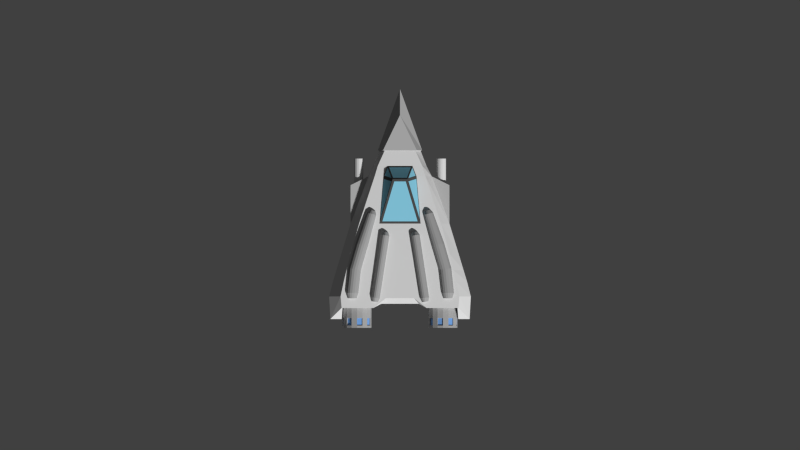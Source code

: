 # Source: ship.blend  (saved by Blender 2.74.0; exported with 4.5.12 LTS)
import bpy
from mathutils import Matrix  # noqa: F401  (used for matrix-valued properties, if any)

bpy.ops.wm.read_factory_settings(use_empty=True)
scene = bpy.context.scene
scene.name = 'Scene'

# ---- collections
col_collection_1 = bpy.data.collections.new('Collection 1'); scene.collection.children.link(col_collection_1)

# ---- materials (node trees are filled in below, after node groups)
mat_accent_001 = bpy.data.materials.new('Accent.001')
mat_accent_001.alpha_threshold = 0.0
mat_accent_001.use_transparent_shadow = False
mat_accent_001.diffuse_color = (0.3844, 0.3844, 0.3844, 1.0)
mat_accent_001.roughness = 0.5
mat_material_002 = bpy.data.materials.new('Material.002')
mat_material_002.alpha_threshold = 0.0
mat_material_002.use_transparent_shadow = False
mat_material_002.roughness = 0.5
mat_hull = bpy.data.materials.new('Hull')
mat_hull.alpha_threshold = 0.0
mat_hull.use_transparent_shadow = False
mat_hull.diffuse_color = (0.8007, 0.8007, 0.8007, 1.0)
mat_hull.roughness = 0.5
mat_hull.line_color = (0.0, 0.0, 0.0, 1.0)
mat_engines = bpy.data.materials.new('Engines')
mat_engines.alpha_threshold = 0.0
mat_engines.use_transparent_shadow = False
mat_engines.diffuse_color = (0.4109, 0.4109, 0.4109, 1.0)
mat_engines.roughness = 0.5
mat_glow = bpy.data.materials.new('Glow')
mat_glow.alpha_threshold = 0.0
mat_glow.use_transparent_shadow = False
mat_glow.diffuse_color = (0.1878, 0.3953, 0.8, 1.0)
mat_glow.roughness = 0.5
mat_cockpit = bpy.data.materials.new('Cockpit')
mat_cockpit.alpha_threshold = 0.0
mat_cockpit.use_transparent_shadow = False
mat_cockpit.diffuse_color = (0.2558, 0.6259, 0.8, 1.0)
mat_cockpit.roughness = 0.5
mat_accent = bpy.data.materials.new('Accent')
mat_accent.alpha_threshold = 0.0
mat_accent.use_transparent_shadow = False
mat_accent.diffuse_color = (0.5277, 0.5277, 0.5277, 1.0)
mat_accent.roughness = 0.5
mat_cockpitaccent = bpy.data.materials.new('CockpitAccent')
mat_cockpitaccent.alpha_threshold = 0.0
mat_cockpitaccent.use_transparent_shadow = False
mat_cockpitaccent.diffuse_color = (0.08001, 0.08001, 0.08001, 1.0)
mat_cockpitaccent.roughness = 0.5

# ---- material node trees

# ---- world
world_world = bpy.data.worlds.new('World'); scene.world = world_world
world_world.color = (0.05088, 0.05088, 0.05088)
world_world.use_sun_shadow = False
world_world.sun_shadow_jitter_overblur = 0.0
world_world.cycles.sampling_method = 'MANUAL'
world_world.cycles.sample_map_resolution = 256

# ---- cameras
cam_camera = bpy.data.cameras.new('Camera')
cam_camera.type = 'ORTHO'
cam_camera.clip_end = 100.0
cam_camera.lens = 35.0
cam_camera.sensor_width = 32.0
cam_camera.sensor_height = 18.0
cam_camera.ortho_scale = 7.314
cam_camera.dof.focus_distance = 0.0
cam_camera.dof.aperture_fstop = 128.0

# ---- meshes
me_cylinder_003 = bpy.data.meshes.new('Cylinder.003')
me_cylinder_003.from_pydata([(-0.1764, 0.3744, 0.3579), (-0.2253, 0.3705, 0.679), (-0.1607, 0.3699, 0.3603), (-0.2095, 0.366, 0.6813), (-0.1474, 0.3573, 0.3622), (-0.1962, 0.3534, 0.6833), (-0.1385, 0.3386, 0.3634), (-0.1874, 0.3347, 0.6845), (-0.1355, 0.3166, 0.3638), (-0.1843, 0.3127, 0.6848), (-0.1387, 0.2946, 0.3631), (-0.1875, 0.2907, 0.6842), (-0.1476, 0.276, 0.3617), (-0.1965, 0.2721, 0.6827), (-0.161, 0.2636, 0.3595), (-0.2099, 0.2597, 0.6806), (-0.1768, 0.2594, 0.3571), (-0.2256, 0.2555, 0.6782), (-0.1925, 0.2639, 0.3548), (-0.2413, 0.26, 0.6758), (-0.2058, 0.2764, 0.3528), (-0.2546, 0.2725, 0.6739), (-0.2146, 0.2952, 0.3516), (-0.2635, 0.2913, 0.6727), (-0.2177, 0.3172, 0.3513), (-0.2666, 0.3133, 0.6723), (-0.2145, 0.3392, 0.3519), (-0.2634, 0.3353, 0.673), (-0.2055, 0.3578, 0.3534), (-0.2544, 0.3539, 0.6744), (-0.1921, 0.3702, 0.3555), (-0.241, 0.3663, 0.6766), (-0.2194, 0.351, 0.7162), (-0.2307, 0.3542, 0.7145), (-0.2097, 0.3418, 0.7176), (-0.2033, 0.3283, 0.7185), (-0.2011, 0.3123, 0.7188), (-0.2034, 0.2964, 0.7183), (-0.2099, 0.2829, 0.7172), (-0.2196, 0.274, 0.7157), (-0.231, 0.2709, 0.7139), (-0.2424, 0.2742, 0.7122), (-0.252, 0.2833, 0.7108), (-0.2584, 0.2968, 0.7099), (-0.2606, 0.3128, 0.7097), (-0.2583, 0.3287, 0.7102), (-0.2518, 0.3422, 0.7112), (-0.2421, 0.3511, 0.7128), (-0.1381, 0.3775, 0.1063), (-0.1224, 0.373, 0.1087), (-0.1091, 0.3604, 0.1106), (-0.1002, 0.3417, 0.1119), (-0.09717, 0.3196, 0.1122), (-0.1004, 0.2976, 0.1116), (-0.1093, 0.279, 0.1101), (-0.1227, 0.2667, 0.108), (-0.1385, 0.2624, 0.1055), (-0.1542, 0.2669, 0.1032), (-0.1675, 0.2795, 0.1012), (-0.1763, 0.2982, 0.09999), (-0.1794, 0.3203, 0.09967), (-0.1762, 0.3423, 0.1003), (-0.1672, 0.3609, 0.1018), (-0.1538, 0.3732, 0.1039), (-0.1336, 0.3567, 0.0764), (-0.1237, 0.3539, 0.07789), (-0.1153, 0.3459, 0.07912), (-0.1097, 0.3341, 0.0799), (-0.1077, 0.3201, 0.08011), (-0.1098, 0.3062, 0.07971), (-0.1154, 0.2944, 0.07877), (-0.1239, 0.2866, 0.07743), (-0.1339, 0.2839, 0.0759), (-0.1438, 0.2867, 0.0744), (-0.1522, 0.2947, 0.07317), (-0.1578, 0.3066, 0.07239), (-0.1598, 0.3205, 0.07219), (-0.1577, 0.3344, 0.07259), (-0.1521, 0.3462, 0.07352), (-0.1436, 0.354, 0.07486)], [], [(0, 1, 3, 2), (2, 3, 5, 4), (4, 5, 7, 6), (6, 7, 9, 8), (8, 9, 11, 10), (10, 11, 13, 12), (12, 13, 15, 14), (14, 15, 17, 16), (16, 17, 19, 18), (18, 19, 21, 20), (20, 21, 23, 22), (22, 23, 25, 24), (24, 25, 27, 26), (26, 27, 29, 28), (5, 3, 32, 34), (30, 31, 1, 0), (28, 29, 31, 30), (10, 12, 54, 53), (32, 33, 47, 46, 45, 44, 43, 42, 41, 40, 39, 38, 37, 36, 35, 34), (27, 25, 44, 45), (11, 9, 36, 37), (1, 31, 47, 33), (3, 1, 33, 32), (17, 15, 39, 40), (23, 21, 42, 43), (7, 5, 34, 35), (29, 27, 45, 46), (13, 11, 37, 38), (19, 17, 40, 41), (25, 23, 43, 44), (9, 7, 35, 36), (31, 29, 46, 47), (15, 13, 38, 39), (21, 19, 41, 42), (50, 51, 67, 66), (16, 18, 57, 56), (22, 24, 60, 59), (6, 8, 52, 51), (28, 30, 63, 62), (12, 14, 55, 54), (18, 20, 58, 57), (2, 4, 50, 49), (24, 26, 61, 60), (8, 10, 53, 52), (30, 0, 48, 63), (0, 2, 49, 48), (14, 16, 56, 55), (20, 22, 59, 58), (4, 6, 51, 50), (26, 28, 62, 61), (64, 65, 66, 67, 68, 69, 70, 71, 72, 73, 74, 75, 76, 77, 78, 79), (61, 62, 78, 77), (48, 49, 65, 64), (59, 60, 76, 75), (57, 58, 74, 73), (55, 56, 72, 71), (53, 54, 70, 69), (51, 52, 68, 67), (62, 63, 79, 78), (49, 50, 66, 65), (60, 61, 77, 76), (58, 59, 75, 74), (56, 57, 73, 72), (54, 55, 71, 70), (52, 53, 69, 68), (63, 48, 64, 79)])
me_cylinder_003.materials.append(mat_accent_001)
me_cylinder_003.use_remesh_preserve_volume = False
me_cylinder_003.use_remesh_preserve_attributes = False
me_cylinder_003.use_mirror_vertex_groups = False
me_cylinder_003.update()
me_cylinder_002 = bpy.data.meshes.new('Cylinder.002')
me_cylinder_002.from_pydata([(-0.3478, 0.3764, 0.1895), (-0.4371, 0.3725, 0.6334), (-0.3261, 0.3719, 0.1927), (-0.4151, 0.368, 0.6333), (-0.3077, 0.3594, 0.1954), (-0.3965, 0.3554, 0.6331), (-0.2954, 0.3406, 0.1971), (-0.3841, 0.3367, 0.6329), (-0.2912, 0.3186, 0.1976), (-0.3799, 0.3147, 0.6327), (-0.2956, 0.2966, 0.1967), (-0.3844, 0.2927, 0.6325), (-0.3081, 0.278, 0.1947), (-0.397, 0.2741, 0.6324), (-0.3266, 0.2656, 0.1917), (-0.4157, 0.2617, 0.6324), (-0.3484, 0.2614, 0.1884), (-0.4378, 0.2575, 0.6324), (-0.3701, 0.2659, 0.1851), (-0.4598, 0.262, 0.6326), (-0.3885, 0.2784, 0.1824), (-0.4783, 0.2745, 0.6328), (-0.4008, 0.2972, 0.1807), (-0.4907, 0.2933, 0.633), (-0.405, 0.3192, 0.1803), (-0.495, 0.3153, 0.6332), (-0.4006, 0.3412, 0.1811), (-0.4905, 0.3373, 0.6333), (-0.3882, 0.3598, 0.1832), (-0.4779, 0.3559, 0.6335), (-0.3696, 0.3722, 0.1861), (-0.4591, 0.3683, 0.6335), (-0.4211, 0.353, 0.6831), (-0.437, 0.3562, 0.6832), (-0.4076, 0.3438, 0.683), (-0.3986, 0.3303, 0.6828), (-0.3956, 0.3143, 0.6827), (-0.3988, 0.2984, 0.6826), (-0.4079, 0.2849, 0.6825), (-0.4215, 0.276, 0.6824), (-0.4375, 0.2729, 0.6825), (-0.4534, 0.2762, 0.6826), (-0.4668, 0.2853, 0.6827), (-0.4758, 0.2988, 0.6829), (-0.4789, 0.3148, 0.683), (-0.4756, 0.3307, 0.6831), (-0.4665, 0.3442, 0.6832), (-0.4529, 0.3531, 0.6832), (-0.2598, 0.3661, -0.09014), (-0.2436, 0.3626, -0.08578), (-0.2298, 0.353, -0.08215), (-0.2206, 0.3386, -0.0798), (-0.2174, 0.3217, -0.0791), (-0.2207, 0.3049, -0.08014), (-0.23, 0.2907, -0.08277), (-0.2438, 0.2812, -0.08659), (-0.2601, 0.2779, -0.09102), (-0.2764, 0.2814, -0.09538), (-0.2902, 0.291, -0.09901), (-0.2994, 0.3054, -0.1014), (-0.3025, 0.3223, -0.1021), (-0.2993, 0.3391, -0.101), (-0.29, 0.3533, -0.09839), (-0.2761, 0.3628, -0.09457), (-0.2516, 0.3502, -0.1211), (-0.2413, 0.348, -0.1184), (-0.2326, 0.3419, -0.1161), (-0.2268, 0.3328, -0.1146), (-0.2247, 0.3221, -0.1141), (-0.2268, 0.3114, -0.1148), (-0.2327, 0.3024, -0.1165), (-0.2415, 0.2964, -0.1189), (-0.2518, 0.2944, -0.1217), (-0.2621, 0.2966, -0.1244), (-0.2708, 0.3027, -0.1267), (-0.2766, 0.3118, -0.1282), (-0.2786, 0.3224, -0.1287), (-0.2765, 0.3331, -0.128), (-0.2707, 0.3421, -0.1263), (-0.2619, 0.3481, -0.1239), (-0.4135, 0.3745, 0.4163), (-0.3917, 0.37, 0.4196), (-0.3733, 0.3574, 0.4223), (-0.3611, 0.3387, 0.424), (-0.3569, 0.3166, 0.4244), (-0.3613, 0.2946, 0.4235), (-0.3737, 0.276, 0.4215), (-0.3922, 0.2637, 0.4186), (-0.414, 0.2594, 0.4152), (-0.4358, 0.2639, 0.4119), (-0.4542, 0.2765, 0.4092), (-0.4664, 0.2952, 0.4075), (-0.4706, 0.3173, 0.4071), (-0.4662, 0.3393, 0.408), (-0.4538, 0.3579, 0.41), (-0.4353, 0.3702, 0.4129)], [], [(80, 1, 3, 81), (81, 3, 5, 82), (82, 5, 7, 83), (83, 7, 9, 84), (84, 9, 11, 85), (85, 11, 13, 86), (86, 13, 15, 87), (87, 15, 17, 88), (88, 17, 19, 89), (89, 19, 21, 90), (90, 21, 23, 91), (91, 23, 25, 92), (92, 25, 27, 93), (93, 27, 29, 94), (5, 3, 32, 34), (95, 31, 1, 80), (94, 29, 31, 95), (10, 12, 54, 53), (32, 33, 47, 46, 45, 44, 43, 42, 41, 40, 39, 38, 37, 36, 35, 34), (27, 25, 44, 45), (11, 9, 36, 37), (1, 31, 47, 33), (3, 1, 33, 32), (17, 15, 39, 40), (23, 21, 42, 43), (7, 5, 34, 35), (29, 27, 45, 46), (13, 11, 37, 38), (19, 17, 40, 41), (25, 23, 43, 44), (9, 7, 35, 36), (31, 29, 46, 47), (15, 13, 38, 39), (21, 19, 41, 42), (50, 51, 67, 66), (16, 18, 57, 56), (22, 24, 60, 59), (6, 8, 52, 51), (28, 30, 63, 62), (12, 14, 55, 54), (18, 20, 58, 57), (2, 4, 50, 49), (24, 26, 61, 60), (8, 10, 53, 52), (30, 0, 48, 63), (0, 2, 49, 48), (14, 16, 56, 55), (20, 22, 59, 58), (4, 6, 51, 50), (26, 28, 62, 61), (64, 65, 66, 67, 68, 69, 70, 71, 72, 73, 74, 75, 76, 77, 78, 79), (61, 62, 78, 77), (48, 49, 65, 64), (59, 60, 76, 75), (57, 58, 74, 73), (55, 56, 72, 71), (53, 54, 70, 69), (51, 52, 68, 67), (62, 63, 79, 78), (49, 50, 66, 65), (60, 61, 77, 76), (58, 59, 75, 74), (56, 57, 73, 72), (54, 55, 71, 70), (52, 53, 69, 68), (63, 48, 64, 79), (28, 94, 95, 30), (30, 95, 80, 0), (26, 93, 94, 28), (24, 92, 93, 26), (22, 91, 92, 24), (20, 90, 91, 22), (18, 89, 90, 20), (16, 88, 89, 18), (14, 87, 88, 16), (12, 86, 87, 14), (10, 85, 86, 12), (8, 84, 85, 10), (6, 83, 84, 8), (4, 82, 83, 6), (2, 81, 82, 4), (0, 80, 81, 2)])
me_cylinder_002.materials.append(mat_accent_001)
me_cylinder_002.use_remesh_preserve_volume = False
me_cylinder_002.use_remesh_preserve_attributes = False
me_cylinder_002.use_mirror_vertex_groups = False
me_cylinder_002.update()
me_cylinder = bpy.data.meshes.new('Cylinder')
me_cylinder.from_pydata([(-0.3778, -0.2681, -0.3543), (-0.3778, -0.2681, -0.6069), (-0.394, -0.2649, -0.3543), (-0.394, -0.2649, -0.6069), (-0.4078, -0.2557, -0.3543), (-0.4078, -0.2557, -0.6069), (-0.4169, -0.242, -0.3543), (-0.4169, -0.242, -0.6069), (-0.4202, -0.2258, -0.3543), (-0.4202, -0.2258, -0.6069), (-0.4169, -0.2096, -0.3543), (-0.4169, -0.2096, -0.6069), (-0.4078, -0.1959, -0.3543), (-0.4078, -0.1959, -0.6069), (-0.394, -0.1867, -0.3543), (-0.394, -0.1867, -0.6069), (-0.3778, -0.1835, -0.3543), (-0.3778, -0.1835, -0.6069), (-0.3616, -0.1867, -0.3543), (-0.3616, -0.1867, -0.6069), (-0.3479, -0.1959, -0.3543), (-0.3479, -0.1959, -0.6069), (-0.3387, -0.2096, -0.3543), (-0.3387, -0.2096, -0.6069), (-0.3355, -0.2258, -0.3543), (-0.3355, -0.2258, -0.6069), (-0.3387, -0.242, -0.3543), (-0.3387, -0.242, -0.6069), (-0.3479, -0.2557, -0.3543), (-0.3479, -0.2557, -0.6069), (-0.3616, -0.2649, -0.3543), (-0.3616, -0.2649, -0.6069)], [], [(0, 1, 3, 2), (2, 3, 5, 4), (4, 5, 7, 6), (6, 7, 9, 8), (8, 9, 11, 10), (10, 11, 13, 12), (12, 13, 15, 14), (14, 15, 17, 16), (16, 17, 19, 18), (18, 19, 21, 20), (20, 21, 23, 22), (22, 23, 25, 24), (24, 25, 27, 26), (26, 27, 29, 28), (3, 1, 31, 29, 27, 25, 23, 21, 19, 17, 15, 13, 11, 9, 7, 5), (30, 31, 1, 0), (28, 29, 31, 30), (0, 2, 4, 6, 8, 10, 12, 14, 16, 18, 20, 22, 24, 26, 28, 30)])
me_cylinder.materials.append(mat_material_002)
me_cylinder.use_remesh_preserve_volume = False
me_cylinder.use_remesh_preserve_attributes = False
me_cylinder.use_mirror_vertex_groups = False
me_cylinder.update()
me_cube_001 = bpy.data.meshes.new('Cube.001')
me_cube_001.from_pydata([(-0.4428, -0.6741, -0.02458), (-0.4428, -0.9402, -0.02458), (-0.4859, -0.6741, 0.00425), (-0.4859, -0.9402, 0.00425), (-0.5148, -0.6741, 0.0474), (-0.5148, -0.9402, 0.0474), (-0.5249, -0.6741, 0.0983), (-0.5249, -0.9402, 0.0983), (-0.5148, -0.6741, 0.1492), (-0.5148, -0.9402, 0.1492), (-0.4859, -0.6741, 0.1924), (-0.4859, -0.9402, 0.1924), (-0.4428, -0.6741, 0.2212), (-0.4428, -0.9402, 0.2212), (-0.3929, -0.9402, 0.2313), (-0.3929, -0.6741, 0.2313), (-0.3929, -0.6741, -0.03471), (-0.3929, -0.9402, -0.03471), (-0.343, -0.6741, -0.02458), (-0.343, -0.9402, -0.02458), (-0.2998, -0.6741, 0.00425), (-0.2998, -0.9402, 0.00425), (-0.271, -0.6741, 0.0474), (-0.271, -0.9402, 0.0474), (-0.2608, -0.6741, 0.0983), (-0.2608, -0.9402, 0.0983), (-0.271, -0.6741, 0.1492), (-0.271, -0.9402, 0.1492), (-0.2998, -0.6741, 0.1924), (-0.2998, -0.9402, 0.1924), (-0.343, -0.6741, 0.2212), (-0.343, -0.9402, 0.2212), (-0.4859, -0.9196, 0.00425), (-0.4428, -0.9196, -0.02458), (-0.3929, -0.9196, -0.03471), (-0.3929, -0.9196, 0.2313), (-0.5148, -0.9196, 0.0474), (-0.5249, -0.9196, 0.0983), (-0.5148, -0.9196, 0.1492), (-0.4859, -0.9196, 0.1924), (-0.4428, -0.9196, 0.2212), (-0.2998, -0.9196, 0.00425), (-0.343, -0.9196, -0.02458), (-0.271, -0.9196, 0.0474), (-0.2608, -0.9196, 0.0983), (-0.271, -0.9196, 0.1492), (-0.2998, -0.9196, 0.1924), (-0.343, -0.9196, 0.2212), (-0.4859, -0.8496, 0.00425), (-0.4428, -0.8496, -0.02458), (-0.3929, -0.8496, -0.03471), (-0.5148, -0.8496, 0.0474), (-0.5249, -0.8496, 0.0983), (-0.5148, -0.8496, 0.1492), (-0.4859, -0.8496, 0.1924), (-0.4428, -0.8496, 0.2212), (-0.2998, -0.8496, 0.00425), (-0.343, -0.8496, -0.02458), (-0.271, -0.8496, 0.0474), (-0.2608, -0.8496, 0.0983), (-0.271, -0.8496, 0.1492), (-0.2998, -0.8496, 0.1924), (-0.343, -0.8496, 0.2212), (-0.3929, -0.8496, 0.2313), (-0.3929, -0.8524, 0.2206), (-0.3929, -0.9168, 0.2206), (-0.347, -0.9168, 0.2113), (-0.3073, -0.9168, 0.0118), (-0.347, -0.9168, -0.01472), (-0.2714, -0.9168, 0.0983), (-0.2808, -0.9168, 0.05149), (-0.3073, -0.9168, 0.1848), (-0.2808, -0.9168, 0.1451), (-0.4785, -0.9168, 0.1848), (-0.4388, -0.9168, 0.2113), (-0.3929, -0.9168, -0.02403), (-0.4388, -0.9168, -0.01472), (-0.4785, -0.9168, 0.0118), (-0.505, -0.9168, 0.05149), (-0.5143, -0.9168, 0.0983), (-0.505, -0.9168, 0.1451), (-0.4785, -0.8524, 0.0118), (-0.4388, -0.8524, -0.01472), (-0.3929, -0.8524, -0.02403), (-0.505, -0.8524, 0.05149), (-0.5143, -0.8524, 0.0983), (-0.505, -0.8524, 0.1451), (-0.4785, -0.8524, 0.1848), (-0.4388, -0.8524, 0.2113), (-0.3073, -0.8524, 0.0118), (-0.347, -0.8524, -0.01472), (-0.2808, -0.8524, 0.05149), (-0.2714, -0.8524, 0.0983), (-0.2808, -0.8524, 0.1451), (-0.3073, -0.8524, 0.1848), (-0.347, -0.8524, 0.2113)], [], [(38, 9, 11, 39), (37, 7, 9, 38), (36, 5, 7, 37), (32, 3, 5, 36), (33, 1, 3, 32), (34, 17, 1, 33), (39, 11, 13, 40), (40, 13, 14, 35), (3, 1, 17, 14, 13, 11, 9, 7, 5), (2, 4, 6, 8, 10, 12, 15, 16, 0), (45, 46, 29, 27), (44, 45, 27, 25), (43, 44, 25, 23), (41, 43, 23, 21), (42, 41, 21, 19), (34, 42, 19, 17), (46, 47, 31, 29), (47, 35, 14, 31), (21, 23, 25, 27, 29, 31, 14, 17, 19), (20, 18, 16, 15, 30, 28, 26, 24, 22), (52, 37, 79, 85), (61, 62, 47, 46), (50, 57, 42, 34), (39, 40, 74, 73), (56, 58, 43, 41), (63, 35, 65, 64), (59, 60, 45, 44), (58, 59, 92, 91), (55, 40, 35, 63), (54, 39, 73, 87), (35, 47, 66, 65), (49, 33, 32, 48), (53, 52, 85, 86), (51, 36, 37, 52), (57, 56, 89, 90), (53, 38, 39, 54), (8, 53, 54, 10), (6, 52, 53, 8), (4, 51, 52, 6), (2, 48, 51, 4), (0, 49, 48, 2), (16, 50, 49, 0), (10, 54, 55, 12), (12, 55, 63, 15), (26, 28, 61, 60), (24, 26, 60, 59), (22, 24, 59, 58), (20, 22, 58, 56), (18, 20, 56, 57), (16, 18, 57, 50), (28, 30, 62, 61), (30, 15, 63, 62), (95, 64, 65, 66), (90, 89, 67, 68), (91, 92, 69, 70), (93, 94, 71, 72), (87, 73, 74, 88), (83, 75, 76, 82), (81, 77, 78, 84), (85, 79, 80, 86), (60, 61, 94, 93), (61, 46, 71, 94), (46, 45, 72, 71), (50, 34, 75, 83), (55, 54, 87, 88), (59, 44, 69, 92), (44, 43, 70, 69), (48, 32, 77, 81), (62, 63, 64, 95), (42, 57, 90, 68), (41, 42, 68, 67), (37, 38, 80, 79), (40, 55, 88, 74), (32, 36, 78, 77), (34, 33, 76, 75), (38, 53, 86, 80), (47, 62, 95, 66), (36, 51, 84, 78), (45, 60, 93, 72), (33, 49, 82, 76), (49, 50, 83, 82), (43, 58, 91, 70), (51, 48, 81, 84), (56, 41, 67, 89)])
me_cube_001.polygons.foreach_set('material_index', [1, 1, 1, 1, 1, 1, 1, 1, 1, 1, 1, 1, 1, 1, 1, 1, 1, 1, 1, 1, 1, 1, 1, 1, 1, 1, 1, 1, 1, 1, 1, 1, 1, 1, 1, 1, 1, 1, 1, 1, 1, 1, 1, 1, 1, 1, 1, 1, 1, 1, 1, 1, 2, 2, 2, 2, 2, 2, 2, 2, 1, 1, 1, 1, 1, 1, 1, 1, 1, 1, 1, 1, 1, 1, 1, 1, 1, 1, 1, 1, 1, 1, 1, 1])
me_cube_001.materials.append(mat_hull)
me_cube_001.materials.append(mat_engines)
me_cube_001.materials.append(mat_glow)
me_cube_001.use_remesh_preserve_volume = False
me_cube_001.use_remesh_preserve_attributes = False
me_cube_001.use_mirror_vertex_groups = False
me_cube_001.update()
me_cube = bpy.data.meshes.new('Cube')
me_cube.from_pydata([(0.0, -0.4265, 0.0), (-0.5337, -0.7716, 0.0), (0.0, -0.5304, 0.3206), (-0.5337, -0.7716, 0.3206), (-0.3738, 0.0, 0.0), (-0.3738, 0.0, 0.3181), (-0.543, -0.666, 0.0), (-0.543, -0.666, 0.3206), (-0.2436, -0.7716, 0.0), (-0.2436, -0.7716, 0.3206), (-0.1278, -0.6815, 0.3206), (-0.1278, -0.6815, 0.0), (-0.203, 0.5275, 0.0), (-0.203, 0.5275, 0.3134), (-0.1885, -9.313e-10, 0.3181), (-0.5335, -0.8727, 0.2019), (-0.114, 0.5275, 0.3134), (-0.5256, -0.7716, 0.0), (-0.1102, -0.5304, 0.0), (-0.5141, -0.5303, 0.0), (-0.06747, 0.4058, 0.4188), (-0.6364, -0.8727, 0.08237), (-0.6364, -0.8727, 0.2019), (-0.6475, -0.6666, 0.2019), (-0.6475, -0.6666, 0.08237), (-0.4519, 0.0001605, 0.2152), (-0.4519, 0.0001605, 0.08237), (-0.1711, -0.7328, 0.2019), (-0.1711, -0.7328, 0.08237), (-0.5335, -0.8727, 0.08237), (-0.2421, 0.5276, 0.2107), (-0.2421, 0.5276, 0.08616), (-0.5256, -0.7716, 0.3206), (0.0, -0.6815, 0.3206), (0.0, -0.6815, 0.0), (0.0, -1.863e-09, 0.3181), (0.0, 0.5275, 0.3134), (0.0, 0.4058, 0.4188), (0.0, -0.7328, 0.2019), (0.0, -0.7328, 0.08237), (0.0, 0.0, 0.0), (0.0, 0.5275, 0.0), (-0.5256, -0.7716, 0.1858), (-0.5256, -0.7716, 0.09352), (-0.2436, -0.7716, 0.1858), (-0.2436, -0.7716, 0.09352), (-0.4895, -0.4265, 0.0), (-0.4895, -0.4265, 0.3206), (-0.1388, -0.4265, 0.3206), (-0.5817, -0.4265, 0.08237), (-0.5817, -0.4265, 0.2019), (0.0, -0.4265, 0.3203), (-0.08887, -0.4265, 0.0), (-0.2318, 0.4318, 0.3157), (-0.2318, 0.4318, 0.0), (-0.4519, 0.3513, 0.08237), (-0.4519, 0.3513, 0.2152), (-0.1513, 0.4318, 0.3157), (-0.2904, 0.4319, 0.08426), (-0.2904, 0.4319, 0.2129), (0.0, 0.4318, 0.0), (-0.1404, 0.666, 0.0), (-0.1404, 0.666, 0.3134), (-0.1884, 0.666, 0.08616), (-0.1884, 0.666, 0.2107), (0.0, 0.6659, 0.0), (-0.09683, 0.6659, 0.3134), (0.0, 0.6659, 0.3134), (0.0, 1.23, 0.2159), (0.0, 0.9921, 0.3185), (-0.1541, 0.6709, 0.005137), (0.0, 0.9921, 0.005137), (-0.1541, 0.6709, 0.3185), (0.0, 0.6709, 0.005137), (0.0, 1.23, 0.0913), (-0.2021, 0.6709, 0.0913), (-0.2021, 0.6709, 0.2159), (-0.1106, 0.6709, 0.3185), (0.0, 0.6709, 0.3185), (-0.5141, -0.5303, 0.3206), (-0.1328, -0.5304, 0.3206), (-0.613, -0.5303, 0.08237), (-0.613, -0.5303, 0.2019), (0.0, 0.3852, 0.4137), (-0.05228, 0.3852, 0.4137), (-0.161, 0.02063, 0.3232), (0.0, 0.02063, 0.3232), (0.0, -0.2811, 0.0), (0.0, -0.5303, 0.0), (-0.4554, -0.2797, 0.0), (-0.4554, -0.2797, 0.3201), (-0.15, -0.2805, 0.3201), (-0.5373, -0.2804, 0.08237), (-0.5373, -0.2804, 0.2049), (0.0, -0.2805, 0.3201), (-0.06882, -0.2805, 0.0), (-0.1489, 0.4083, 0.3211), (-0.1804, 0.04303, 0.3231), (-0.078, 0.3863, 0.4083), (-0.06271, 0.4189, 0.4074), (-0.09921, 0.5144, 0.3247), (0.0, 0.5144, 0.3247), (0.0, 0.4189, 0.4074), (-0.07764, 0.4174, 0.4025), (-0.1133, 0.5106, 0.3218), (-0.1418, 0.4372, 0.3236)], [], [(7, 3, 9, 10), (22, 21, 29, 15), (89, 4, 40, 95), (62, 66, 77, 72), (93, 90, 5, 25), (41, 12, 61, 65), (79, 7, 10, 80), (22, 3, 7, 23), (16, 66, 62, 13), (6, 11, 8, 1), (59, 53, 13, 30), (57, 53, 5, 14), (58, 59, 30, 31), (37, 20, 84, 83), (54, 58, 31, 12), (20, 37, 102, 99), (94, 35, 14, 91), (20, 57, 96, 98), (21, 1, 17, 29), (43, 17, 8, 45), (9, 3, 32), (1, 21, 24, 6), (21, 22, 23, 24), (3, 22, 15, 32), (8, 11, 28, 45), (89, 92, 26, 4), (92, 93, 25, 26), (63, 64, 76, 75), (61, 63, 75, 70), (32, 42, 44, 9), (20, 14, 85, 84), (9, 44, 27, 10), (60, 54, 12, 41), (18, 52, 0, 88), (64, 62, 72, 76), (1, 8, 17), (42, 43, 45, 44), (45, 28, 27, 44), (32, 15, 42), (29, 43, 42, 15), (17, 43, 29), (81, 82, 50, 49), (19, 81, 49, 46), (34, 11, 18, 88), (40, 4, 54, 60), (82, 79, 47, 50), (19, 46, 52, 18), (4, 26, 58, 54), (90, 47, 48, 91), (26, 25, 56, 55), (59, 56, 25), (16, 13, 53, 57), (25, 5, 53, 59), (57, 20, 103, 105), (26, 55, 58), (55, 56, 59, 58), (31, 30, 64, 63), (12, 31, 63, 61), (30, 13, 62, 64), (65, 61, 70, 73), (66, 67, 78, 77), (36, 67, 66, 16), (76, 72, 69, 68), (70, 75, 74, 71), (75, 76, 68, 74), (69, 72, 77), (71, 73, 70), (77, 78, 69), (6, 19, 18, 11), (23, 7, 79, 82), (14, 35, 86, 85), (6, 24, 81, 19), (24, 23, 82, 81), (28, 11, 34, 39), (47, 79, 80, 48), (83, 84, 85, 86), (10, 27, 38, 33), (48, 51, 94, 91), (95, 40, 87), (27, 28, 39, 38), (0, 52, 95, 87), (48, 80, 2, 51), (5, 90, 91, 14), (49, 50, 93, 92), (46, 49, 92, 89), (33, 2, 80, 10), (50, 47, 90, 93), (46, 89, 95, 52), (96, 97, 98), (14, 20, 98, 97), (57, 14, 97, 96), (101, 100, 99, 102), (36, 16, 100, 101), (16, 20, 99, 100), (104, 105, 103), (16, 57, 105, 104), (20, 16, 104, 103)])
me_cube.polygons.foreach_set('material_index', [0, 0, 0, 2, 0, 0, 0, 0, 0, 0, 0, 0, 0, 3, 0, 3, 0, 3, 0, 0, 0, 0, 0, 0, 0, 0, 0, 2, 2, 0, 3, 0, 0, 0, 2, 0, 0, 0, 0, 0, 0, 0, 0, 0, 0, 0, 0, 0, 0, 0, 2, 0, 0, 3, 2, 2, 0, 0, 0, 2, 2, 0, 2, 2, 2, 2, 2, 2, 0, 0, 3, 0, 0, 0, 0, 1, 0, 0, 0, 0, 0, 0, 0, 0, 0, 0, 0, 0, 1, 3, 3, 1, 3, 3, 1, 3, 3])
me_cube.materials.append(mat_hull)
me_cube.materials.append(mat_cockpit)
me_cube.materials.append(mat_accent)
me_cube.materials.append(mat_cockpitaccent)
me_cube.use_remesh_preserve_volume = False
me_cube.use_remesh_preserve_attributes = False
me_cube.use_mirror_vertex_groups = False
me_cube.update()

# ---- objects
ob_cylinder_002 = bpy.data.objects.new('Cylinder.002', me_cylinder_003)
ob_cylinder_001 = bpy.data.objects.new('Cylinder.001', me_cylinder_002)
ob_cylinder = bpy.data.objects.new('Cylinder', me_cylinder)
ob_engines = bpy.data.objects.new('Engines', me_cube_001)
ob_cube = bpy.data.objects.new('Cube', me_cube)
ob_camera = bpy.data.objects.new('Camera', cam_camera)

# ---- transforms, parenting, visibility, modifiers, constraints
ob_cylinder_002.location = (0.0, 0.01279, -0.05932)
ob_cylinder_002.rotation_euler = (1.571, -0.0, 0.0)
ob_cylinder_002.lineart.crease_threshold = 0.0
_m = ob_cylinder_002.modifiers.new('Mirror', 'MIRROR')
ob_cylinder_001.location = (0.0, 0.01279, -0.05932)
ob_cylinder_001.rotation_euler = (1.571, -0.0, 0.0)
ob_cylinder_001.lineart.crease_threshold = 0.0
_m = ob_cylinder_001.modifiers.new('Mirror', 'MIRROR')
ob_cylinder.location = (0.0, 0.0, 0.309)
ob_cylinder.rotation_euler = (1.571, -0.0, 0.0)
ob_cylinder.lineart.crease_threshold = 0.0
_m = ob_cylinder.modifiers.new('Mirror', 'MIRROR')
ob_engines.location = (0.0, 0.0, 0.0)
ob_engines.lock_rotations_4d = False
ob_engines.empty_display_type = 'ARROWS'
ob_engines.lineart.crease_threshold = 0.0
_m = ob_engines.modifiers.new('Mirror', 'MIRROR')
ob_cube.location = (0.0, 0.01279, -0.05932)
ob_cube.lock_rotations_4d = False
ob_cube.empty_display_type = 'ARROWS'
ob_cube.lineart.crease_threshold = 0.0
_m = ob_cube.modifiers.new('Mirror', 'MIRROR')
_m.use_clip = True
ob_camera.location = (0.0, 0.0, 8.213)
ob_camera.lock_rotations_4d = False
ob_camera.empty_display_type = 'ARROWS'
ob_camera.color = (0.0, 0.0, 0.0, 0.0)
ob_camera.display_type = 'WIRE'
ob_camera.lineart.crease_threshold = 0.0

# ---- collection membership
col_collection_1.objects.link(ob_cylinder_002)
col_collection_1.objects.link(ob_cylinder_001)
col_collection_1.objects.link(ob_cylinder)
col_collection_1.objects.link(ob_engines)
col_collection_1.objects.link(ob_cube)
col_collection_1.objects.link(ob_camera)

# ---- scene / render settings (as saved in the file)
scene.camera = ob_camera
scene.frame_start = 1; scene.frame_end = 250; scene.frame_set(1)
scene.render.engine = 'BLENDER_EEVEE_NEXT'
scene.render.resolution_percentage = 50
scene.render.dither_intensity = 0.0
scene.render.film_transparent = True
scene.cycles.use_denoising = False
scene.cycles.samples = 10
scene.cycles.sampling_pattern = 'TABULATED_SOBOL'
scene.cycles.light_sampling_threshold = 0.0
scene.cycles.use_adaptive_sampling = False
scene.cycles.use_light_tree = False
scene.cycles.blur_glossy = 0.0
scene.cycles.pixel_filter_type = 'GAUSSIAN'
scene.cycles.sample_clamp_indirect = 0.0
scene.view_settings.view_transform = 'Standard'
bpy.context.view_layer.update()

# ---- added for rendering (the .blend has no usable light): sun
light_auto_sun = bpy.data.lights.new('AutoSun', 'SUN')
light_auto_sun.energy = 3.0
light_auto_sun.angle = 0.0523599
ob_auto_sun = bpy.data.objects.new('AutoSun', light_auto_sun)
scene.collection.objects.link(ob_auto_sun)
ob_auto_sun.rotation_euler = (0.872665, 0.174533, 0.523599)
bpy.context.view_layer.update()
